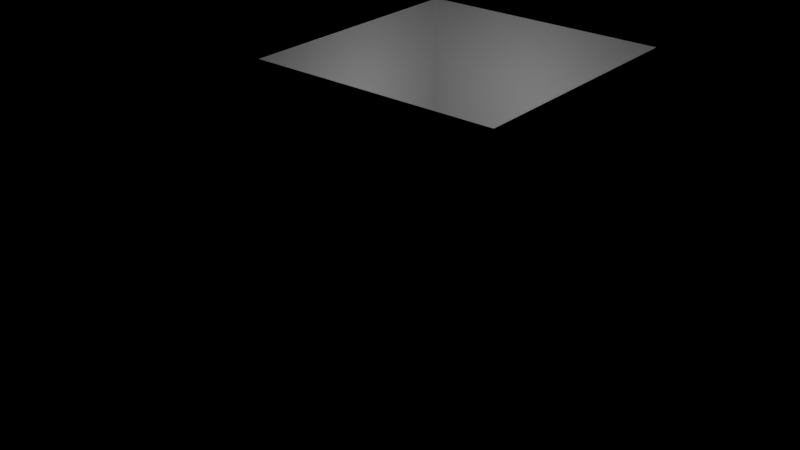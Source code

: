 # Source: escena_crimen.blend  (saved by Blender 4.3.34; exported with 4.5.12 LTS)
import bpy
from mathutils import Matrix  # noqa: F401  (used for matrix-valued properties, if any)

bpy.ops.wm.read_factory_settings(use_empty=True)
scene = bpy.context.scene
scene.name = 'Scene'

# ---- lights
light_point = bpy.data.lights.new('Point', 'POINT')
light_point.energy = 50.0

# ---- meshes
me_plane = bpy.data.meshes.new('Plane')
me_plane.from_pydata([(-3.0, -3.0, 0.0), (3.0, -3.0, 0.0), (-3.0, 3.0, 0.0), (3.0, 3.0, 0.0)], [], [(0, 1, 3, 2)])
_uv = me_plane.uv_layers.new(name='UVMap')
_uv.uv.foreach_set('vector', [0.0, 0.0, 1.0, 0.0, 1.0, 1.0, 0.0, 1.0])
me_plane.update()
me_plane_001 = bpy.data.meshes.new('Plane.001')
me_plane_001.from_pydata([(-3.0, -3.0, 0.0), (3.0, -3.0, 0.0), (-3.0, 3.0, 0.0), (3.0, 3.0, 0.0)], [], [(0, 1, 3, 2)])
_uv = me_plane_001.uv_layers.new(name='UVMap')
_uv.uv.foreach_set('vector', [0.0, 0.0, 1.0, 0.0, 1.0, 1.0, 0.0, 1.0])
me_plane_001.update()
me_plane_002 = bpy.data.meshes.new('Plane.002')
me_plane_002.from_pydata([(-3.0, -3.0, 0.0), (3.0, -3.0, 0.0), (-3.0, 3.0, 0.0), (3.0, 3.0, 0.0)], [], [(0, 1, 3, 2)])
_uv = me_plane_002.uv_layers.new(name='UVMap')
_uv.uv.foreach_set('vector', [0.0, 0.0, 1.0, 0.0, 1.0, 1.0, 0.0, 1.0])
me_plane_002.update()
me_plane_003 = bpy.data.meshes.new('Plane.003')
me_plane_003.from_pydata([(-3.0, -3.0, 0.0), (3.0, -3.0, 0.0), (-3.0, 3.0, 0.0), (3.0, 3.0, 0.0)], [], [(0, 1, 3, 2)])
_uv = me_plane_003.uv_layers.new(name='UVMap')
_uv.uv.foreach_set('vector', [0.0, 0.0, 1.0, 0.0, 1.0, 1.0, 0.0, 1.0])
me_plane_003.update()
me_plane_004 = bpy.data.meshes.new('Plane.004')
me_plane_004.from_pydata([(-3.0, -3.0, 0.0), (3.0, -3.0, 0.0), (-3.0, 3.0, 0.0), (3.0, 3.0, 0.0)], [], [(0, 1, 3, 2)])
_uv = me_plane_004.uv_layers.new(name='UVMap')
_uv.uv.foreach_set('vector', [0.0, 0.0, 1.0, 0.0, 1.0, 1.0, 0.0, 1.0])
me_plane_004.update()
me_cube = bpy.data.meshes.new('Cube')
me_cube.from_pydata([(-0.5, -0.5, -0.5), (-0.5, -0.5, 0.5), (-0.5, 0.5, -0.5), (-0.5, 0.5, 0.5), (0.5, -0.5, -0.5), (0.5, -0.5, 0.5), (0.5, 0.5, -0.5), (0.5, 0.5, 0.5)], [], [(0, 1, 3, 2), (2, 3, 7, 6), (6, 7, 5, 4), (4, 5, 1, 0), (2, 6, 4, 0), (7, 3, 1, 5)])
_uv = me_cube.uv_layers.new(name='UVMap')
_uv.uv.foreach_set('vector', [0.375, 0.0, 0.625, 0.0, 0.625, 0.25, 0.375, 0.25, 0.375, 0.25, 0.625, 0.25, 0.625, 0.5, 0.375, 0.5, 0.375, 0.5, 0.625, 0.5, 0.625, 0.75, 0.375, 0.75, 0.375, 0.75, 0.625, 0.75, 0.625, 1.0, 0.375, 1.0, 0.125, 0.5, 0.375, 0.5, 0.375, 0.75, 0.125, 0.75, 0.625, 0.5, 0.875, 0.5, 0.875, 0.75, 0.625, 0.75])
me_cube.update()
me_plane_005 = bpy.data.meshes.new('Plane.005')
me_plane_005.from_pydata([(-0.15, -0.15, 0.0), (0.15, -0.15, 0.0), (-0.15, 0.15, 0.0), (0.15, 0.15, 0.0)], [], [(0, 1, 3, 2)])
_uv = me_plane_005.uv_layers.new(name='UVMap')
_uv.uv.foreach_set('vector', [0.0, 0.0, 1.0, 0.0, 1.0, 1.0, 0.0, 1.0])
me_plane_005.update()
me_plane_006 = bpy.data.meshes.new('Plane.006')
me_plane_006.from_pydata([(-0.15, -0.15, 0.0), (0.15, -0.15, 0.0), (-0.15, 0.15, 0.0), (0.15, 0.15, 0.0)], [], [(0, 1, 3, 2)])
_uv = me_plane_006.uv_layers.new(name='UVMap')
_uv.uv.foreach_set('vector', [0.0, 0.0, 1.0, 0.0, 1.0, 1.0, 0.0, 1.0])
me_plane_006.update()
me_plane_007 = bpy.data.meshes.new('Plane.007')
me_plane_007.from_pydata([(-0.15, -0.15, 0.0), (0.15, -0.15, 0.0), (-0.15, 0.15, 0.0), (0.15, 0.15, 0.0)], [], [(0, 1, 3, 2)])
_uv = me_plane_007.uv_layers.new(name='UVMap')
_uv.uv.foreach_set('vector', [0.0, 0.0, 1.0, 0.0, 1.0, 1.0, 0.0, 1.0])
me_plane_007.update()
me_plane_008 = bpy.data.meshes.new('Plane.008')
me_plane_008.from_pydata([(-0.3, -0.3, 0.0), (0.3, -0.3, 0.0), (-0.3, 0.3, 0.0), (0.3, 0.3, 0.0)], [], [(0, 1, 3, 2)])
_uv = me_plane_008.uv_layers.new(name='UVMap')
_uv.uv.foreach_set('vector', [0.0, 0.0, 1.0, 0.0, 1.0, 1.0, 0.0, 1.0])
me_plane_008.update()
me_cylinder = bpy.data.meshes.new('Cylinder')
me_cylinder.from_pydata([(0.0, 0.05, -0.05), (0.0, 0.05, 0.05), (0.009755, 0.04904, -0.05), (0.009755, 0.04904, 0.05), (0.01913, 0.04619, -0.05), (0.01913, 0.04619, 0.05), (0.02778, 0.04157, -0.05), (0.02778, 0.04157, 0.05), (0.03536, 0.03536, -0.05), (0.03536, 0.03536, 0.05), (0.04157, 0.02778, -0.05), (0.04157, 0.02778, 0.05), (0.04619, 0.01913, -0.05), (0.04619, 0.01913, 0.05), (0.04904, 0.009755, -0.05), (0.04904, 0.009755, 0.05), (0.05, 0.0, -0.05), (0.05, 0.0, 0.05), (0.04904, -0.009755, -0.05), (0.04904, -0.009755, 0.05), (0.04619, -0.01913, -0.05), (0.04619, -0.01913, 0.05), (0.04157, -0.02778, -0.05), (0.04157, -0.02778, 0.05), (0.03536, -0.03536, -0.05), (0.03536, -0.03536, 0.05), (0.02778, -0.04157, -0.05), (0.02778, -0.04157, 0.05), (0.01913, -0.04619, -0.05), (0.01913, -0.04619, 0.05), (0.009755, -0.04904, -0.05), (0.009755, -0.04904, 0.05), (0.0, -0.05, -0.05), (0.0, -0.05, 0.05), (-0.009755, -0.04904, -0.05), (-0.009755, -0.04904, 0.05), (-0.01913, -0.04619, -0.05), (-0.01913, -0.04619, 0.05), (-0.02778, -0.04157, -0.05), (-0.02778, -0.04157, 0.05), (-0.03536, -0.03536, -0.05), (-0.03536, -0.03536, 0.05), (-0.04157, -0.02778, -0.05), (-0.04157, -0.02778, 0.05), (-0.04619, -0.01913, -0.05), (-0.04619, -0.01913, 0.05), (-0.04904, -0.009755, -0.05), (-0.04904, -0.009755, 0.05), (-0.05, 0.0, -0.05), (-0.05, 0.0, 0.05), (-0.04904, 0.009755, -0.05), (-0.04904, 0.009755, 0.05), (-0.04619, 0.01913, -0.05), (-0.04619, 0.01913, 0.05), (-0.04157, 0.02778, -0.05), (-0.04157, 0.02778, 0.05), (-0.03536, 0.03536, -0.05), (-0.03536, 0.03536, 0.05), (-0.02778, 0.04157, -0.05), (-0.02778, 0.04157, 0.05), (-0.01913, 0.04619, -0.05), (-0.01913, 0.04619, 0.05), (-0.009755, 0.04904, -0.05), (-0.009755, 0.04904, 0.05)], [], [(0, 1, 3, 2), (2, 3, 5, 4), (4, 5, 7, 6), (6, 7, 9, 8), (8, 9, 11, 10), (10, 11, 13, 12), (12, 13, 15, 14), (14, 15, 17, 16), (16, 17, 19, 18), (18, 19, 21, 20), (20, 21, 23, 22), (22, 23, 25, 24), (24, 25, 27, 26), (26, 27, 29, 28), (28, 29, 31, 30), (30, 31, 33, 32), (32, 33, 35, 34), (34, 35, 37, 36), (36, 37, 39, 38), (38, 39, 41, 40), (40, 41, 43, 42), (42, 43, 45, 44), (44, 45, 47, 46), (46, 47, 49, 48), (48, 49, 51, 50), (50, 51, 53, 52), (52, 53, 55, 54), (54, 55, 57, 56), (56, 57, 59, 58), (58, 59, 61, 60), (3, 1, 63, 61, 59, 57, 55, 53, 51, 49, 47, 45, 43, 41, 39, 37, 35, 33, 31, 29, 27, 25, 23, 21, 19, 17, 15, 13, 11, 9, 7, 5), (60, 61, 63, 62), (62, 63, 1, 0), (0, 2, 4, 6, 8, 10, 12, 14, 16, 18, 20, 22, 24, 26, 28, 30, 32, 34, 36, 38, 40, 42, 44, 46, 48, 50, 52, 54, 56, 58, 60, 62)])
_uv = me_cylinder.uv_layers.new(name='UVMap')
_uv.uv.foreach_set('vector', [1.0, 0.5, 1.0, 1.0, 0.9688, 1.0, 0.9688, 0.5, 0.9688, 0.5, 0.9688, 1.0, 0.9375, 1.0, 0.9375, 0.5, 0.9375, 0.5, 0.9375, 1.0, 0.9062, 1.0, 0.9062, 0.5, 0.9062, 0.5, 0.9062, 1.0, 0.875, 1.0, 0.875, 0.5, 0.875, 0.5, 0.875, 1.0, 0.8438, 1.0, 0.8438, 0.5, 0.8438, 0.5, 0.8438, 1.0, 0.8125, 1.0, 0.8125, 0.5, 0.8125, 0.5, 0.8125, 1.0, 0.7812, 1.0, 0.7812, 0.5, 0.7812, 0.5, 0.7812, 1.0, 0.75, 1.0, 0.75, 0.5, 0.75, 0.5, 0.75, 1.0, 0.7188, 1.0, 0.7188, 0.5, 0.7188, 0.5, 0.7188, 1.0, 0.6875, 1.0, 0.6875, 0.5, 0.6875, 0.5, 0.6875, 1.0, 0.6562, 1.0, 0.6562, 0.5, 0.6562, 0.5, 0.6562, 1.0, 0.625, 1.0, 0.625, 0.5, 0.625, 0.5, 0.625, 1.0, 0.5938, 1.0, 0.5938, 0.5, 0.5938, 0.5, 0.5938, 1.0, 0.5625, 1.0, 0.5625, 0.5, 0.5625, 0.5, 0.5625, 1.0, 0.5312, 1.0, 0.5312, 0.5, 0.5312, 0.5, 0.5312, 1.0, 0.5, 1.0, 0.5, 0.5, 0.5, 0.5, 0.5, 1.0, 0.4688, 1.0, 0.4688, 0.5, 0.4688, 0.5, 0.4688, 1.0, 0.4375, 1.0, 0.4375, 0.5, 0.4375, 0.5, 0.4375, 1.0, 0.4062, 1.0, 0.4062, 0.5, 0.4062, 0.5, 0.4062, 1.0, 0.375, 1.0, 0.375, 0.5, 0.375, 0.5, 0.375, 1.0, 0.3438, 1.0, 0.3438, 0.5, 0.3438, 0.5, 0.3438, 1.0, 0.3125, 1.0, 0.3125, 0.5, 0.3125, 0.5, 0.3125, 1.0, 0.2812, 1.0, 0.2812, 0.5, 0.2812, 0.5, 0.2812, 1.0, 0.25, 1.0, 0.25, 0.5, 0.25, 0.5, 0.25, 1.0, 0.2188, 1.0, 0.2188, 0.5, 0.2188, 0.5, 0.2188, 1.0, 0.1875, 1.0, 0.1875, 0.5, 0.1875, 0.5, 0.1875, 1.0, 0.1562, 1.0, 0.1562, 0.5, 0.1562, 0.5, 0.1562, 1.0, 0.125, 1.0, 0.125, 0.5, 0.125, 0.5, 0.125, 1.0, 0.09375, 1.0, 0.09375, 0.5, 0.09375, 0.5, 0.09375, 1.0, 0.0625, 1.0, 0.0625, 0.5, 0.2968, 0.4854, 0.25, 0.49, 0.2032, 0.4854, 0.1582, 0.4717, 0.1167, 0.4496, 0.08029, 0.4197, 0.05045, 0.3833, 0.02827, 0.3418, 0.01461, 0.2968, 0.01, 0.25, 0.01461, 0.2032, 0.02827, 0.1582, 0.05045, 0.1167, 0.08029, 0.08029, 0.1167, 0.05045, 0.1582, 0.02827, 0.2032, 0.01461, 0.25, 0.01, 0.2968, 0.01461, 0.3418, 0.02827, 0.3833, 0.05045, 0.4197, 0.08029, 0.4496, 0.1167, 0.4717, 0.1582, 0.4854, 0.2032, 0.49, 0.25, 0.4854, 0.2968, 0.4717, 0.3418, 0.4496, 0.3833, 0.4197, 0.4197, 0.3833, 0.4496, 0.3418, 0.4717, 0.0625, 0.5, 0.0625, 1.0, 0.03125, 1.0, 0.03125, 0.5, 0.03125, 0.5, 0.03125, 1.0, 0.0, 1.0, 0.0, 0.5, 0.75, 0.49, 0.7968, 0.4854, 0.8418, 0.4717, 0.8833, 0.4496, 0.9197, 0.4197, 0.9496, 0.3833, 0.9717, 0.3418, 0.9854, 0.2968, 0.99, 0.25, 0.9854, 0.2032, 0.9717, 0.1582, 0.9496, 0.1167, 0.9197, 0.08029, 0.8833, 0.05045, 0.8418, 0.02827, 0.7968, 0.01461, 0.75, 0.01, 0.7032, 0.01461, 0.6582, 0.02827, 0.6167, 0.05045, 0.5803, 0.08029, 0.5504, 0.1167, 0.5283, 0.1582, 0.5146, 0.2032, 0.51, 0.25, 0.5146, 0.2968, 0.5283, 0.3418, 0.5504, 0.3833, 0.5803, 0.4197, 0.6167, 0.4496, 0.6582, 0.4717, 0.7032, 0.4854])
me_cylinder.update()
me_circle = bpy.data.meshes.new('Circle')
me_circle.from_pydata([(0.0, 0.2, 0.0), (-0.03902, 0.1962, 0.0), (-0.07654, 0.1848, 0.0), (-0.1111, 0.1663, 0.0), (-0.1414, 0.1414, 0.0), (-0.1663, 0.1111, 0.0), (-0.1848, 0.07654, 0.0), (-0.1962, 0.03902, 0.0), (-0.2, 0.0, 0.0), (-0.1962, -0.03902, 0.0), (-0.1848, -0.07654, 0.0), (-0.1663, -0.1111, 0.0), (-0.1414, -0.1414, 0.0), (-0.1111, -0.1663, 0.0), (-0.07654, -0.1848, 0.0), (-0.03902, -0.1962, 0.0), (0.0, -0.2, 0.0), (0.03902, -0.1962, 0.0), (0.07654, -0.1848, 0.0), (0.1111, -0.1663, 0.0), (0.1414, -0.1414, 0.0), (0.1663, -0.1111, 0.0), (0.1848, -0.07654, 0.0), (0.1962, -0.03902, 0.0), (0.2, 0.0, 0.0), (0.1962, 0.03902, 0.0), (0.1848, 0.07654, 0.0), (0.1663, 0.1111, 0.0), (0.1414, 0.1414, 0.0), (0.1111, 0.1663, 0.0), (0.07654, 0.1848, 0.0), (0.03902, 0.1962, 0.0)], [(1, 0), (2, 1), (3, 2), (4, 3), (5, 4), (6, 5), (7, 6), (8, 7), (9, 8), (10, 9), (11, 10), (12, 11), (13, 12), (14, 13), (15, 14), (16, 15), (17, 16), (18, 17), (19, 18), (20, 19), (21, 20), (22, 21), (23, 22), (24, 23), (25, 24), (26, 25), (27, 26), (28, 27), (29, 28), (30, 29), (31, 30), (0, 31)], [])
_uv = me_circle.uv_layers.new(name='UVMap')
_uv.uv.foreach_set('vector', [])
me_circle.update()
me_plane_009 = bpy.data.meshes.new('Plane.009')
me_plane_009.from_pydata([(-0.75, -0.75, 0.0), (0.75, -0.75, 0.0), (-0.75, 0.75, 0.0), (0.75, 0.75, 0.0)], [], [(0, 1, 3, 2)])
_uv = me_plane_009.uv_layers.new(name='UVMap')
_uv.uv.foreach_set('vector', [0.0, 0.0, 1.0, 0.0, 1.0, 1.0, 0.0, 1.0])
me_plane_009.update()
me_circle_001 = bpy.data.meshes.new('Circle.001')
me_circle_001.from_pydata([(0.0, 0.5, 0.0), (-0.09755, 0.4904, 0.0), (-0.1913, 0.4619, 0.0), (-0.2778, 0.4157, 0.0), (-0.3536, 0.3536, 0.0), (-0.4157, 0.2778, 0.0), (-0.4619, 0.1913, 0.0), (-0.4904, 0.09755, 0.0), (-0.5, 0.0, 0.0), (-0.4904, -0.09755, 0.0), (-0.4619, -0.1913, 0.0), (-0.4157, -0.2778, 0.0), (-0.3536, -0.3536, 0.0), (-0.2778, -0.4157, 0.0), (-0.1913, -0.4619, 0.0), (-0.09755, -0.4904, 0.0), (0.0, -0.5, 0.0), (0.09755, -0.4904, 0.0), (0.1913, -0.4619, 0.0), (0.2778, -0.4157, 0.0), (0.3536, -0.3536, 0.0), (0.4157, -0.2778, 0.0), (0.4619, -0.1913, 0.0), (0.4904, -0.09755, 0.0), (0.5, 0.0, 0.0), (0.4904, 0.09755, 0.0), (0.4619, 0.1913, 0.0), (0.4157, 0.2778, 0.0), (0.3536, 0.3536, 0.0), (0.2778, 0.4157, 0.0), (0.1913, 0.4619, 0.0), (0.09755, 0.4904, 0.0)], [(1, 0), (2, 1), (3, 2), (4, 3), (5, 4), (6, 5), (7, 6), (8, 7), (9, 8), (10, 9), (11, 10), (12, 11), (13, 12), (14, 13), (15, 14), (16, 15), (17, 16), (18, 17), (19, 18), (20, 19), (21, 20), (22, 21), (23, 22), (24, 23), (25, 24), (26, 25), (27, 26), (28, 27), (29, 28), (30, 29), (31, 30), (0, 31)], [])
_uv = me_circle_001.uv_layers.new(name='UVMap')
_uv.uv.foreach_set('vector', [])
me_circle_001.update()
me_circle_002 = bpy.data.meshes.new('Circle.002')
me_circle_002.from_pydata([(0.0, 0.1, 0.0), (-0.01951, 0.09808, 0.0), (-0.03827, 0.09239, 0.0), (-0.05556, 0.08315, 0.0), (-0.07071, 0.07071, 0.0), (-0.08315, 0.05556, 0.0), (-0.09239, 0.03827, 0.0), (-0.09808, 0.01951, 0.0), (-0.1, 0.0, 0.0), (-0.09808, -0.01951, 0.0), (-0.09239, -0.03827, 0.0), (-0.08315, -0.05556, 0.0), (-0.07071, -0.07071, 0.0), (-0.05556, -0.08315, 0.0), (-0.03827, -0.09239, 0.0), (-0.01951, -0.09808, 0.0), (0.0, -0.1, 0.0), (0.01951, -0.09808, 0.0), (0.03827, -0.09239, 0.0), (0.05556, -0.08315, 0.0), (0.07071, -0.07071, 0.0), (0.08315, -0.05556, 0.0), (0.09239, -0.03827, 0.0), (0.09808, -0.01951, 0.0), (0.1, 0.0, 0.0), (0.09808, 0.01951, 0.0), (0.09239, 0.03827, 0.0), (0.08315, 0.05556, 0.0), (0.07071, 0.07071, 0.0), (0.05556, 0.08315, 0.0), (0.03827, 0.09239, 0.0), (0.01951, 0.09808, 0.0)], [(1, 0), (2, 1), (3, 2), (4, 3), (5, 4), (6, 5), (7, 6), (8, 7), (9, 8), (10, 9), (11, 10), (12, 11), (13, 12), (14, 13), (15, 14), (16, 15), (17, 16), (18, 17), (19, 18), (20, 19), (21, 20), (22, 21), (23, 22), (24, 23), (25, 24), (26, 25), (27, 26), (28, 27), (29, 28), (30, 29), (31, 30), (0, 31)], [])
_uv = me_circle_002.uv_layers.new(name='UVMap')
_uv.uv.foreach_set('vector', [])
me_circle_002.update()
me_cube_001 = bpy.data.meshes.new('Cube.001')
me_cube_001.from_pydata([(-0.5, -0.5, -0.5), (-0.5, -0.5, 0.5), (-0.5, 0.5, -0.5), (-0.5, 0.5, 0.5), (0.5, -0.5, -0.5), (0.5, -0.5, 0.5), (0.5, 0.5, -0.5), (0.5, 0.5, 0.5)], [], [(0, 1, 3, 2), (2, 3, 7, 6), (6, 7, 5, 4), (4, 5, 1, 0), (2, 6, 4, 0), (7, 3, 1, 5)])
_uv = me_cube_001.uv_layers.new(name='UVMap')
_uv.uv.foreach_set('vector', [0.375, 0.0, 0.625, 0.0, 0.625, 0.25, 0.375, 0.25, 0.375, 0.25, 0.625, 0.25, 0.625, 0.5, 0.375, 0.5, 0.375, 0.5, 0.625, 0.5, 0.625, 0.75, 0.375, 0.75, 0.375, 0.75, 0.625, 0.75, 0.625, 1.0, 0.375, 1.0, 0.125, 0.5, 0.375, 0.5, 0.375, 0.75, 0.125, 0.75, 0.625, 0.5, 0.875, 0.5, 0.875, 0.75, 0.625, 0.75])
me_cube_001.update()
me_cube_002 = bpy.data.meshes.new('Cube.002')
me_cube_002.from_pydata([(-0.5, -0.5, -0.5), (-0.5, -0.5, 0.5), (-0.5, 0.5, -0.5), (-0.5, 0.5, 0.5), (0.5, -0.5, -0.5), (0.5, -0.5, 0.5), (0.5, 0.5, -0.5), (0.5, 0.5, 0.5)], [], [(0, 1, 3, 2), (2, 3, 7, 6), (6, 7, 5, 4), (4, 5, 1, 0), (2, 6, 4, 0), (7, 3, 1, 5)])
_uv = me_cube_002.uv_layers.new(name='UVMap')
_uv.uv.foreach_set('vector', [0.375, 0.0, 0.625, 0.0, 0.625, 0.25, 0.375, 0.25, 0.375, 0.25, 0.625, 0.25, 0.625, 0.5, 0.375, 0.5, 0.375, 0.5, 0.625, 0.5, 0.625, 0.75, 0.375, 0.75, 0.375, 0.75, 0.625, 0.75, 0.625, 1.0, 0.375, 1.0, 0.125, 0.5, 0.375, 0.5, 0.375, 0.75, 0.125, 0.75, 0.625, 0.5, 0.875, 0.5, 0.875, 0.75, 0.625, 0.75])
me_cube_002.update()
me_plane_010 = bpy.data.meshes.new('Plane.010')
me_plane_010.from_pydata([(-0.15, -0.15, 0.0), (0.15, -0.15, 0.0), (-0.15, 0.15, 0.0), (0.15, 0.15, 0.0)], [], [(0, 1, 3, 2)])
_uv = me_plane_010.uv_layers.new(name='UVMap')
_uv.uv.foreach_set('vector', [0.0, 0.0, 1.0, 0.0, 1.0, 1.0, 0.0, 1.0])
me_plane_010.update()
me_plane_011 = bpy.data.meshes.new('Plane.011')
me_plane_011.from_pydata([(-0.15, -0.15, 0.0), (0.15, -0.15, 0.0), (-0.15, 0.15, 0.0), (0.15, 0.15, 0.0)], [], [(0, 1, 3, 2)])
_uv = me_plane_011.uv_layers.new(name='UVMap')
_uv.uv.foreach_set('vector', [0.0, 0.0, 1.0, 0.0, 1.0, 1.0, 0.0, 1.0])
me_plane_011.update()
me_plane_012 = bpy.data.meshes.new('Plane.012')
me_plane_012.from_pydata([(-0.15, -0.15, 0.0), (0.15, -0.15, 0.0), (-0.15, 0.15, 0.0), (0.15, 0.15, 0.0)], [], [(0, 1, 3, 2)])
_uv = me_plane_012.uv_layers.new(name='UVMap')
_uv.uv.foreach_set('vector', [0.0, 0.0, 1.0, 0.0, 1.0, 1.0, 0.0, 1.0])
me_plane_012.update()
me_plane_013 = bpy.data.meshes.new('Plane.013')
me_plane_013.from_pydata([(-0.15, -0.15, 0.0), (0.15, -0.15, 0.0), (-0.15, 0.15, 0.0), (0.15, 0.15, 0.0)], [], [(0, 1, 3, 2)])
_uv = me_plane_013.uv_layers.new(name='UVMap')
_uv.uv.foreach_set('vector', [0.0, 0.0, 1.0, 0.0, 1.0, 1.0, 0.0, 1.0])
me_plane_013.update()
me_plane_014 = bpy.data.meshes.new('Plane.014')
me_plane_014.from_pydata([(-0.15, -0.15, 0.0), (0.15, -0.15, 0.0), (-0.15, 0.15, 0.0), (0.15, 0.15, 0.0)], [], [(0, 1, 3, 2)])
_uv = me_plane_014.uv_layers.new(name='UVMap')
_uv.uv.foreach_set('vector', [0.0, 0.0, 1.0, 0.0, 1.0, 1.0, 0.0, 1.0])
me_plane_014.update()
me_plane_015 = bpy.data.meshes.new('Plane.015')
me_plane_015.from_pydata([(-0.15, -0.15, 0.0), (0.15, -0.15, 0.0), (-0.15, 0.15, 0.0), (0.15, 0.15, 0.0)], [], [(0, 1, 3, 2)])
_uv = me_plane_015.uv_layers.new(name='UVMap')
_uv.uv.foreach_set('vector', [0.0, 0.0, 1.0, 0.0, 1.0, 1.0, 0.0, 1.0])
me_plane_015.update()

# ---- curves / text
txt_text = bpy.data.curves.new('Text', 'FONT')
txt_text.dimensions = '2D'
txt_text.body = '13 letras'
cu_b_ziercircle = bpy.data.curves.new('BézierCircle', 'CURVE')
cu_b_ziercircle.dimensions = '3D'
_sp = cu_b_ziercircle.splines.new('BEZIER'); _sp.bezier_points.add(3)
_sp.bezier_points.foreach_set('co', [-0.02, 0.0, 0.0, 0.0, 0.02, 0.0, 0.02, 0.0, 0.0, 0.0, -0.02, 0.0])
_sp.bezier_points.foreach_set('handle_left', [-0.02, -0.01104, 0.0, -0.01104, 0.02, 0.0, 0.02, 0.01104, 0.0, 0.01104, -0.02, 0.0])
_sp.bezier_points.foreach_set('handle_right', [-0.02, 0.01104, 0.0, 0.01104, 0.02, 0.0, 0.02, -0.01104, 0.0, -0.01104, -0.02, 0.0])
for _p, _l, _r in zip(_sp.bezier_points, ['AUTO', 'AUTO', 'AUTO', 'AUTO'], ['AUTO', 'AUTO', 'AUTO', 'AUTO']): _p.handle_left_type = _l; _p.handle_right_type = _r
_sp.order_u = 0
_sp.order_v = 0
_sp.use_cyclic_u = True
cu_b_ziercircle.use_path = True
cu_b_ziercircle.fill_mode = 'FULL'

# ---- objects
ob_floor = bpy.data.objects.new('Floor', me_plane)
ob_wall_1 = bpy.data.objects.new('Wall_1', me_plane_001)
ob_wall_2 = bpy.data.objects.new('Wall_2', me_plane_002)
ob_wall_3 = bpy.data.objects.new('Wall_3', me_plane_003)
ob_wall_4 = bpy.data.objects.new('Wall_4', me_plane_004)
ob_table = bpy.data.objects.new('Table', me_cube)
ob_paper__0__0_5__0_6 = bpy.data.objects.new('Paper_(0, 0.5, 0.6)', me_plane_005)
ob_paper__0_2__0_3__0_6 = bpy.data.objects.new('Paper_(0.2, 0.3, 0.6)', me_plane_006)
ob_paper__0_5__0__0_6 = bpy.data.objects.new('Paper_(0.5, 0, 0.6)', me_plane_007)
ob_confidentialfolder = bpy.data.objects.new('ConfidentialFolder', me_plane_008)
ob_text = bpy.data.objects.new('Text', txt_text)
ob_spilledglass = bpy.data.objects.new('SpilledGlass', me_cylinder)
ob_waterpuddle = bpy.data.objects.new('WaterPuddle', me_circle)
ob_window = bpy.data.objects.new('Window', me_plane_009)
ob_hangingrope = bpy.data.objects.new('HangingRope', cu_b_ziercircle)
ob_bodyoutline = bpy.data.objects.new('BodyOutline', me_circle_001)
ob_waternearbody = bpy.data.objects.new('WaterNearBody', me_circle_002)
ob_chair = bpy.data.objects.new('Chair', me_cube_001)
ob_bookshelf = bpy.data.objects.new('Bookshelf', me_cube_002)
ob_paper__2_0__2__0_1 = bpy.data.objects.new('Paper_(2.0, 2, 0.1)', me_plane_010)
ob_paper__2_0__2_2__0_1 = bpy.data.objects.new('Paper_(2.0, 2.2, 0.1)', me_plane_011)
ob_paper__2_15__2__0_1 = bpy.data.objects.new('Paper_(2.15, 2, 0.1)', me_plane_012)
ob_paper__1_85__2_2__0_1 = bpy.data.objects.new('Paper_(1.85, 2.2, 0.1)', me_plane_013)
ob_paper__2_3__2__0_1 = bpy.data.objects.new('Paper_(2.3, 2, 0.1)', me_plane_014)
ob_paper__1_7__2_2__0_1 = bpy.data.objects.new('Paper_(1.7, 2.2, 0.1)', me_plane_015)
ob_roomlight = bpy.data.objects.new('RoomLight', light_point)

# ---- transforms, parenting, visibility, modifiers, constraints
ob_floor.location = (0.0, 0.0, 0.0)
ob_wall_1.location = (0.0, 3.0, 1.5)
ob_wall_1.rotation_euler = (1.571, 0.0, 0.0)
ob_wall_2.location = (0.0, -3.0, 1.5)
ob_wall_2.rotation_euler = (1.571, 0.0, 3.142)
ob_wall_3.location = (3.0, 0.0, 1.5)
ob_wall_3.rotation_euler = (1.571, 0.0, 1.571)
ob_wall_4.location = (-3.0, 0.0, 1.5)
ob_wall_4.rotation_euler = (1.571, 0.0, 4.712)
ob_table.location = (0.0, 0.0, 0.5)
ob_table.scale = (1.5, 1.0, 0.1)
ob_paper__0__0_5__0_6.location = (0.0, 0.5, 0.6)
ob_paper__0_2__0_3__0_6.location = (0.2, 0.3, 0.6)
ob_paper__0_5__0__0_6.location = (0.5, 0.0, 0.6)
ob_confidentialfolder.location = (0.0, 0.0, 0.61)
ob_text.location = (-0.15, 0.0, 0.62)
ob_text.rotation_euler = (1.571, 0.0, 0.0)
ob_text.scale = (0.1, 0.1, 0.1)
ob_spilledglass.location = (-0.5, 0.0, 0.55)
ob_spilledglass.rotation_euler = (0.0, 1.571, 0.0)
ob_waterpuddle.location = (-0.5, 0.0, 0.01)
ob_window.location = (3.0, 0.0, 1.5)
ob_window.rotation_euler = (0.0, 0.0, 1.571)
ob_hangingrope.location = (0.0, -2.8, 3.0)
ob_hangingrope.scale = (1.0, 5.0, 1.0)
ob_bodyoutline.location = (0.0, -2.8, 0.01)
ob_waternearbody.location = (0.2, -2.8, 0.01)
ob_chair.location = (-1.0, 0.5, 0.25)
ob_chair.rotation_euler = (1.571, 0.0, 0.7854)
ob_chair.scale = (0.4, 0.4, 0.4)
ob_bookshelf.location = (2.0, 2.0, 0.5)
ob_bookshelf.scale = (0.3, 0.6, 1.0)
ob_paper__2_0__2__0_1.location = (2.0, 2.0, 0.1)
ob_paper__2_0__2_2__0_1.location = (2.0, 2.2, 0.1)
ob_paper__2_15__2__0_1.location = (2.15, 2.0, 0.1)
ob_paper__1_85__2_2__0_1.location = (1.85, 2.2, 0.1)
ob_paper__2_3__2__0_1.location = (2.3, 2.0, 0.1)
ob_paper__1_7__2_2__0_1.location = (1.7, 2.2, 0.1)
ob_roomlight.location = (0.0, 0.0, 2.8)

# ---- collection membership
scene.collection.objects.link(ob_floor)
scene.collection.objects.link(ob_wall_1)
scene.collection.objects.link(ob_wall_2)
scene.collection.objects.link(ob_wall_3)
scene.collection.objects.link(ob_wall_4)
scene.collection.objects.link(ob_table)
scene.collection.objects.link(ob_paper__0__0_5__0_6)
scene.collection.objects.link(ob_paper__0_2__0_3__0_6)
scene.collection.objects.link(ob_paper__0_5__0__0_6)
scene.collection.objects.link(ob_confidentialfolder)
scene.collection.objects.link(ob_text)
scene.collection.objects.link(ob_spilledglass)
scene.collection.objects.link(ob_waterpuddle)
scene.collection.objects.link(ob_window)
scene.collection.objects.link(ob_hangingrope)
scene.collection.objects.link(ob_bodyoutline)
scene.collection.objects.link(ob_waternearbody)
scene.collection.objects.link(ob_chair)
scene.collection.objects.link(ob_bookshelf)
scene.collection.objects.link(ob_paper__2_0__2__0_1)
scene.collection.objects.link(ob_paper__2_0__2_2__0_1)
scene.collection.objects.link(ob_paper__2_15__2__0_1)
scene.collection.objects.link(ob_paper__1_85__2_2__0_1)
scene.collection.objects.link(ob_paper__2_3__2__0_1)
scene.collection.objects.link(ob_paper__1_7__2_2__0_1)
scene.collection.objects.link(ob_roomlight)

# ---- scene / render settings (as saved in the file)
scene.frame_start = 1; scene.frame_end = 250; scene.frame_set(1)
scene.render.engine = 'BLENDER_EEVEE_NEXT'
bpy.context.view_layer.update()

# ---- added for rendering (the .blend has no active camera): camera
cam_auto = bpy.data.cameras.new('AutoCamera')
cam_auto.lens = 50.0
cam_auto.sensor_width = 36.0
cam_auto.clip_end = 1000.0
ob_auto_camera = bpy.data.objects.new('AutoCamera', cam_auto)
scene.collection.objects.link(ob_auto_camera)
ob_auto_camera.location = (13.4718, -18.1662, 11.9775)
ob_auto_camera.rotation_euler = (1.09748, -7.21219e-08, 0.694738)
scene.camera = ob_auto_camera
bpy.context.view_layer.update()
